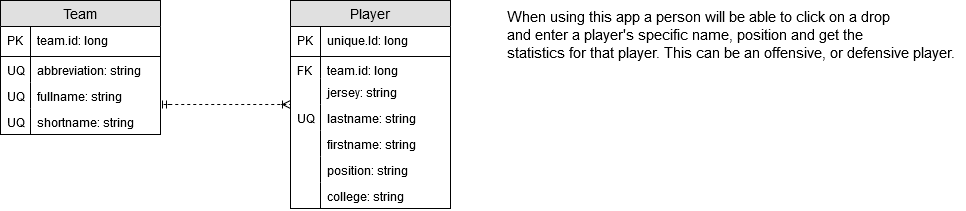

The diagram above was exported from draw.io. Its source (the exported page's mxGraphModel, read from the mxfile embedded in the PNG):
<mxGraphModel dx="1065" dy="443" grid="1" gridSize="10" guides="1" tooltips="1" connect="1" arrows="1" fold="1" page="1" pageScale="1" pageWidth="1100" pageHeight="850" background="#ffffff" math="0" shadow="0">
  <root>
    <mxCell id="0" />
    <mxCell id="1" parent="0" />
    <mxCell id="hnldVwaMDVeBYBiRDbYY-4" value="Team" style="swimlane;fontStyle=0;childLayout=stackLayout;horizontal=1;startSize=26;fillColor=#e0e0e0;horizontalStack=0;resizeParent=1;resizeParentMax=0;resizeLast=0;collapsible=1;marginBottom=0;swimlaneFillColor=#ffffff;align=center;fontSize=14;" parent="1" vertex="1">
      <mxGeometry x="125" y="80" width="160" height="134" as="geometry">
        <mxRectangle x="110" y="440" width="70" height="26" as="alternateBounds" />
      </mxGeometry>
    </mxCell>
    <mxCell id="hnldVwaMDVeBYBiRDbYY-5" value="team.id: long" style="shape=partialRectangle;top=0;left=0;right=0;bottom=1;align=left;verticalAlign=middle;fillColor=none;spacingLeft=34;spacingRight=4;overflow=hidden;rotatable=0;points=[[0,0.5],[1,0.5]];portConstraint=eastwest;dropTarget=0;fontStyle=0;fontSize=12;" parent="hnldVwaMDVeBYBiRDbYY-4" vertex="1">
      <mxGeometry y="26" width="160" height="30" as="geometry" />
    </mxCell>
    <mxCell id="hnldVwaMDVeBYBiRDbYY-6" value="PK" style="shape=partialRectangle;top=0;left=0;bottom=0;fillColor=none;align=left;verticalAlign=middle;spacingLeft=4;spacingRight=4;overflow=hidden;rotatable=0;points=[];portConstraint=eastwest;part=1;fontSize=12;" parent="hnldVwaMDVeBYBiRDbYY-5" vertex="1" connectable="0">
      <mxGeometry width="30" height="30" as="geometry" />
    </mxCell>
    <mxCell id="hnldVwaMDVeBYBiRDbYY-7" value="abbreviation: string" style="shape=partialRectangle;top=0;left=0;right=0;bottom=0;align=left;verticalAlign=top;fillColor=none;spacingLeft=34;spacingRight=4;overflow=hidden;rotatable=0;points=[[0,0.5],[1,0.5]];portConstraint=eastwest;dropTarget=0;fontSize=12;labelBorderColor=none;" parent="hnldVwaMDVeBYBiRDbYY-4" vertex="1">
      <mxGeometry y="56" width="160" height="26" as="geometry" />
    </mxCell>
    <mxCell id="hnldVwaMDVeBYBiRDbYY-8" value="UQ" style="shape=partialRectangle;top=0;left=0;bottom=0;fillColor=none;align=left;verticalAlign=top;spacingLeft=4;spacingRight=4;overflow=hidden;rotatable=0;points=[];portConstraint=eastwest;part=1;fontSize=12;" parent="hnldVwaMDVeBYBiRDbYY-7" vertex="1" connectable="0">
      <mxGeometry width="30" height="26" as="geometry" />
    </mxCell>
    <mxCell id="hnldVwaMDVeBYBiRDbYY-9" value="fullname: string" style="shape=partialRectangle;top=0;left=0;right=0;bottom=0;align=left;verticalAlign=top;fillColor=none;spacingLeft=34;spacingRight=4;overflow=hidden;rotatable=0;points=[[0,0.5],[1,0.5]];portConstraint=eastwest;dropTarget=0;fontSize=12;" parent="hnldVwaMDVeBYBiRDbYY-4" vertex="1">
      <mxGeometry y="82" width="160" height="26" as="geometry" />
    </mxCell>
    <mxCell id="hnldVwaMDVeBYBiRDbYY-10" value="UQ" style="shape=partialRectangle;top=0;left=0;bottom=0;fillColor=none;align=left;verticalAlign=top;spacingLeft=4;spacingRight=4;overflow=hidden;rotatable=0;points=[];portConstraint=eastwest;part=1;fontSize=12;" parent="hnldVwaMDVeBYBiRDbYY-9" vertex="1" connectable="0">
      <mxGeometry width="30" height="26" as="geometry" />
    </mxCell>
    <mxCell id="hnldVwaMDVeBYBiRDbYY-11" value="shortname: string" style="shape=partialRectangle;top=0;left=0;right=0;bottom=0;align=left;verticalAlign=top;fillColor=none;spacingLeft=34;spacingRight=4;overflow=hidden;rotatable=0;points=[[0,0.5],[1,0.5]];portConstraint=eastwest;dropTarget=0;fontSize=12;" parent="hnldVwaMDVeBYBiRDbYY-4" vertex="1">
      <mxGeometry y="108" width="160" height="26" as="geometry" />
    </mxCell>
    <mxCell id="hnldVwaMDVeBYBiRDbYY-12" value="UQ" style="shape=partialRectangle;top=0;left=0;bottom=0;fillColor=none;align=left;verticalAlign=top;spacingLeft=4;spacingRight=4;overflow=hidden;rotatable=0;points=[];portConstraint=eastwest;part=1;fontSize=12;" parent="hnldVwaMDVeBYBiRDbYY-11" vertex="1" connectable="0">
      <mxGeometry width="30" height="26" as="geometry" />
    </mxCell>
    <mxCell id="hnldVwaMDVeBYBiRDbYY-15" value="Player" style="swimlane;fontStyle=0;childLayout=stackLayout;horizontal=1;startSize=26;fillColor=#e0e0e0;horizontalStack=0;resizeParent=1;resizeParentMax=0;resizeLast=0;collapsible=1;marginBottom=0;swimlaneFillColor=#ffffff;align=center;fontSize=14;" parent="1" vertex="1">
      <mxGeometry x="415" y="80" width="160" height="208" as="geometry" />
    </mxCell>
    <mxCell id="hnldVwaMDVeBYBiRDbYY-16" value="unique.Id: long" style="shape=partialRectangle;top=0;left=0;right=0;bottom=1;align=left;verticalAlign=middle;fillColor=none;spacingLeft=34;spacingRight=4;overflow=hidden;rotatable=0;points=[[0,0.5],[1,0.5]];portConstraint=eastwest;dropTarget=0;fontStyle=0;fontSize=12;" parent="hnldVwaMDVeBYBiRDbYY-15" vertex="1">
      <mxGeometry y="26" width="160" height="30" as="geometry" />
    </mxCell>
    <mxCell id="hnldVwaMDVeBYBiRDbYY-17" value="PK" style="shape=partialRectangle;top=0;left=0;bottom=0;fillColor=none;align=left;verticalAlign=middle;spacingLeft=4;spacingRight=4;overflow=hidden;rotatable=0;points=[];portConstraint=eastwest;part=1;fontSize=12;" parent="hnldVwaMDVeBYBiRDbYY-16" vertex="1" connectable="0">
      <mxGeometry width="30" height="30" as="geometry" />
    </mxCell>
    <mxCell id="hnldVwaMDVeBYBiRDbYY-18" value="team.id: long" style="shape=partialRectangle;top=0;left=0;right=0;bottom=0;align=left;verticalAlign=top;fillColor=none;spacingLeft=34;spacingRight=4;overflow=hidden;rotatable=0;points=[[0,0.5],[1,0.5]];portConstraint=eastwest;dropTarget=0;fontSize=12;" parent="hnldVwaMDVeBYBiRDbYY-15" vertex="1">
      <mxGeometry y="56" width="160" height="22" as="geometry" />
    </mxCell>
    <mxCell id="hnldVwaMDVeBYBiRDbYY-19" value="FK" style="shape=partialRectangle;top=0;left=0;bottom=0;fillColor=none;align=left;verticalAlign=top;spacingLeft=4;spacingRight=4;overflow=hidden;rotatable=0;points=[];portConstraint=eastwest;part=1;fontSize=12;" parent="hnldVwaMDVeBYBiRDbYY-18" vertex="1" connectable="0">
      <mxGeometry width="30" height="22" as="geometry" />
    </mxCell>
    <mxCell id="hnldVwaMDVeBYBiRDbYY-20" value="jersey: string" style="shape=partialRectangle;top=0;left=0;right=0;bottom=0;align=left;verticalAlign=top;fillColor=none;spacingLeft=34;spacingRight=4;overflow=hidden;rotatable=0;points=[[0,0.5],[1,0.5]];portConstraint=eastwest;dropTarget=0;fontSize=12;" parent="hnldVwaMDVeBYBiRDbYY-15" vertex="1">
      <mxGeometry y="78" width="160" height="26" as="geometry" />
    </mxCell>
    <mxCell id="hnldVwaMDVeBYBiRDbYY-21" value="" style="shape=partialRectangle;top=0;left=0;bottom=0;fillColor=none;align=left;verticalAlign=top;spacingLeft=4;spacingRight=4;overflow=hidden;rotatable=0;points=[];portConstraint=eastwest;part=1;fontSize=12;" parent="hnldVwaMDVeBYBiRDbYY-20" vertex="1" connectable="0">
      <mxGeometry width="30" height="26" as="geometry" />
    </mxCell>
    <mxCell id="hnldVwaMDVeBYBiRDbYY-22" value="lastname: string" style="shape=partialRectangle;top=0;left=0;right=0;bottom=0;align=left;verticalAlign=top;fillColor=none;spacingLeft=34;spacingRight=4;overflow=hidden;rotatable=0;points=[[0,0.5],[1,0.5]];portConstraint=eastwest;dropTarget=0;fontSize=12;" parent="hnldVwaMDVeBYBiRDbYY-15" vertex="1">
      <mxGeometry y="104" width="160" height="26" as="geometry" />
    </mxCell>
    <mxCell id="hnldVwaMDVeBYBiRDbYY-23" value="UQ" style="shape=partialRectangle;top=0;left=0;bottom=0;fillColor=none;align=left;verticalAlign=top;spacingLeft=4;spacingRight=4;overflow=hidden;rotatable=0;points=[];portConstraint=eastwest;part=1;fontSize=12;" parent="hnldVwaMDVeBYBiRDbYY-22" vertex="1" connectable="0">
      <mxGeometry width="30" height="26" as="geometry" />
    </mxCell>
    <mxCell id="hnldVwaMDVeBYBiRDbYY-24" value="firstname: string" style="shape=partialRectangle;top=0;left=0;right=0;bottom=0;align=left;verticalAlign=top;fillColor=none;spacingLeft=34;spacingRight=4;overflow=hidden;rotatable=0;points=[[0,0.5],[1,0.5]];portConstraint=eastwest;dropTarget=0;fontSize=12;" parent="hnldVwaMDVeBYBiRDbYY-15" vertex="1">
      <mxGeometry y="130" width="160" height="26" as="geometry" />
    </mxCell>
    <mxCell id="hnldVwaMDVeBYBiRDbYY-25" value="" style="shape=partialRectangle;top=0;left=0;bottom=0;fillColor=none;align=left;verticalAlign=top;spacingLeft=4;spacingRight=4;overflow=hidden;rotatable=0;points=[];portConstraint=eastwest;part=1;fontSize=12;" parent="hnldVwaMDVeBYBiRDbYY-24" vertex="1" connectable="0">
      <mxGeometry width="30" height="26" as="geometry" />
    </mxCell>
    <mxCell id="hnldVwaMDVeBYBiRDbYY-37" value="position: string" style="shape=partialRectangle;top=0;left=0;right=0;bottom=0;align=left;verticalAlign=top;fillColor=none;spacingLeft=34;spacingRight=4;overflow=hidden;rotatable=0;points=[[0,0.5],[1,0.5]];portConstraint=eastwest;dropTarget=0;fontSize=12;" parent="hnldVwaMDVeBYBiRDbYY-15" vertex="1">
      <mxGeometry y="156" width="160" height="26" as="geometry" />
    </mxCell>
    <mxCell id="hnldVwaMDVeBYBiRDbYY-38" value="" style="shape=partialRectangle;top=0;left=0;bottom=0;fillColor=none;align=left;verticalAlign=top;spacingLeft=4;spacingRight=4;overflow=hidden;rotatable=0;points=[];portConstraint=eastwest;part=1;fontSize=12;" parent="hnldVwaMDVeBYBiRDbYY-37" vertex="1" connectable="0">
      <mxGeometry width="30" height="26" as="geometry" />
    </mxCell>
    <mxCell id="hnldVwaMDVeBYBiRDbYY-39" value="college: string" style="shape=partialRectangle;top=0;left=0;right=0;bottom=0;align=left;verticalAlign=top;fillColor=none;spacingLeft=34;spacingRight=4;overflow=hidden;rotatable=0;points=[[0,0.5],[1,0.5]];portConstraint=eastwest;dropTarget=0;fontSize=12;" parent="hnldVwaMDVeBYBiRDbYY-15" vertex="1">
      <mxGeometry y="182" width="160" height="26" as="geometry" />
    </mxCell>
    <mxCell id="hnldVwaMDVeBYBiRDbYY-40" value="" style="shape=partialRectangle;top=0;left=0;bottom=0;fillColor=none;align=left;verticalAlign=top;spacingLeft=4;spacingRight=4;overflow=hidden;rotatable=0;points=[];portConstraint=eastwest;part=1;fontSize=12;" parent="hnldVwaMDVeBYBiRDbYY-39" vertex="1" connectable="0">
      <mxGeometry width="30" height="26" as="geometry" />
    </mxCell>
    <mxCell id="hnldVwaMDVeBYBiRDbYY-36" style="edgeStyle=orthogonalEdgeStyle;html=1;dashed=1;labelBackgroundColor=none;startArrow=ERmandOne;endArrow=ERoneToMany;fontFamily=Verdana;fontSize=12;align=left;" parent="1" edge="1">
      <mxGeometry relative="1" as="geometry">
        <mxPoint x="295" y="183.5" as="sourcePoint" />
        <mxPoint x="415" y="183.5" as="targetPoint" />
        <Array as="points">
          <mxPoint x="285" y="183.5" />
          <mxPoint x="285" y="183.5" />
        </Array>
      </mxGeometry>
    </mxCell>
    <mxCell id="hnldVwaMDVeBYBiRDbYY-46" value="&lt;div style=&quot;font-size: 15px&quot;&gt;&lt;font style=&quot;font-size: 15px&quot;&gt;When using this app a person will be able to click on a drop&lt;/font&gt;&lt;/div&gt;&lt;div style=&quot;font-size: 15px&quot;&gt;&lt;font style=&quot;font-size: 15px&quot;&gt;and enter a player's specific name, position and get the &lt;br&gt;&lt;/font&gt;&lt;/div&gt;&lt;div style=&quot;font-size: 15px&quot;&gt;&lt;font style=&quot;font-size: 15px&quot;&gt;statistics for that player. This can be an offensive, or defensive player.&lt;br&gt;&lt;/font&gt;&lt;/div&gt;" style="text;html=1;resizable=0;points=[];autosize=1;align=left;verticalAlign=top;spacingTop=-4;" parent="1" vertex="1">
      <mxGeometry x="630" y="86" width="460" height="40" as="geometry" />
    </mxCell>
  </root>
</mxGraphModel>